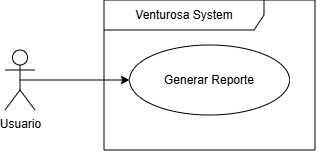

The diagram above was exported from draw.io. Its source (the exported page's mxGraphModel, read from the mxfile embedded in the PNG):
<mxGraphModel dx="670" dy="371" grid="1" gridSize="10" guides="1" tooltips="1" connect="1" arrows="1" fold="1" page="1" pageScale="1" pageWidth="827" pageHeight="1169" math="0" shadow="0">
  <root>
    <mxCell id="0" />
    <mxCell id="1" parent="0" />
    <mxCell id="jZxbNr7Z9kHl3EQiGklr-1" edge="1" parent="1" source="jZxbNr7Z9kHl3EQiGklr-2" style="edgeStyle=orthogonalEdgeStyle;rounded=0;orthogonalLoop=1;jettySize=auto;html=1;exitX=0.5;exitY=0.5;exitDx=0;exitDy=0;exitPerimeter=0;" target="jZxbNr7Z9kHl3EQiGklr-4">
      <mxGeometry relative="1" as="geometry" />
    </mxCell>
    <mxCell id="jZxbNr7Z9kHl3EQiGklr-2" parent="1" style="shape=umlActor;verticalLabelPosition=bottom;verticalAlign=top;html=1;" value="Usuario" vertex="1">
      <mxGeometry height="60" width="30" x="140" y="280" as="geometry" />
    </mxCell>
    <mxCell id="jZxbNr7Z9kHl3EQiGklr-3" parent="1" style="shape=umlFrame;whiteSpace=wrap;html=1;pointerEvents=0;recursiveResize=0;container=1;collapsible=0;width=160;" value="Venturosa System" vertex="1">
      <mxGeometry height="150" width="211" x="239" y="230" as="geometry" />
    </mxCell>
    <mxCell id="jZxbNr7Z9kHl3EQiGklr-4" parent="jZxbNr7Z9kHl3EQiGklr-3" style="ellipse;whiteSpace=wrap;html=1;" value="Generar Reporte" vertex="1">
      <mxGeometry height="70" width="160" x="25.5" y="45" as="geometry" />
    </mxCell>
  </root>
</mxGraphModel>